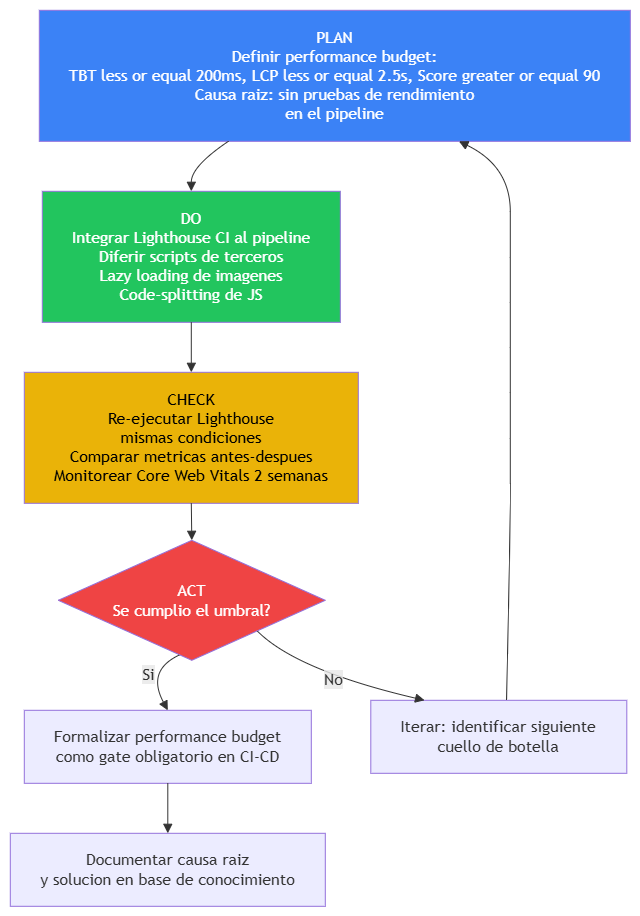

The diagram above was exported from draw.io. Its source (the exported page's mxGraphModel, read from the mxfile embedded in the PNG):
<mxGraphModel dx="913" dy="523" grid="1" gridSize="10" guides="1" tooltips="1" connect="1" arrows="1" fold="1" page="1" pageScale="1" pageWidth="827" pageHeight="1169" math="0" shadow="0">
  <root>
    <mxCell id="0" />
    <mxCell id="1" parent="0" />
    <UserObject label="" mermaidData="{&#10;  &quot;data&quot;: &quot;flowchart TD\n    A[PLAN&lt;br/&gt;Definir performance budget:&lt;br/&gt;TBT less or equal 200ms, LCP less or equal 2.5s, Score greater or equal 90&lt;br/&gt;Causa raiz: sin pruebas de rendimiento&lt;br/&gt;en el pipeline] --&gt; B\n\n    B[DO&lt;br/&gt;Integrar Lighthouse CI al pipeline&lt;br/&gt;Diferir scripts de terceros&lt;br/&gt;Lazy loading de imagenes&lt;br/&gt;Code-splitting de JS] --&gt; C\n\n    C[CHECK&lt;br/&gt;Re-ejecutar Lighthouse&lt;br/&gt;mismas condiciones&lt;br/&gt;Comparar metricas antes-despues&lt;br/&gt;Monitorear Core Web Vitals 2 semanas] --&gt; D\n\n    D{ACT&lt;br/&gt;Se cumplio el umbral?}\n    D --&gt;|Si| E[Formalizar performance budget&lt;br/&gt;como gate obligatorio en CI-CD]\n    D --&gt;|No| F[Iterar: identificar siguiente&lt;br/&gt;cuello de botella]\n    F --&gt; A\n    E --&gt; G[Documentar causa raiz&lt;br/&gt;y solucion en base de conocimiento]\n\n    style A fill:#3b82f6,color:#fff\n    style B fill:#22c55e,color:#fff\n    style C fill:#eab308,color:#000\n    style D fill:#ef4444,color:#fff&quot;,&#10;  &quot;config&quot;: null&#10;}" id="-Z9DV6fX3XpE6ql5L9X--1">
      <mxCell connectable="0" parent="1" style="group;transparentBounds=1;editIcon=1;lockedGroup=0;groupPadding=10;" vertex="1">
        <mxGeometry height="750" width="349" as="geometry" />
      </mxCell>
    </UserObject>
    <UserObject label="PLAN&#10;Definir performance budget:&#10;TBT less or equal 200ms, LCP less or equal 2.5s, Score greater or equal 90&#10;Causa raiz: sin pruebas de rendimiento&#10;en el pipeline" mermaidId="n:A" mermaidBaseStyle="html=1;whiteSpace=wrap;strokeWidth=1;fillColor=#3b82f6;strokeColor=light-dark(#9370DB,#cccccc);fontColor=#fff;fontFamily=Trebuchet MS,Verdana,Arial,sans-serif;fontSize=16;" mermaidBaseValue="PLAN&#10;Definir performance budget:&#10;TBT less or equal 200ms, LCP less or equal 2.5s, Score greater or equal 90&#10;Causa raiz: sin pruebas de rendimiento&#10;en el pipeline" id="-Z9DV6fX3XpE6ql5L9X--2">
      <mxCell parent="-Z9DV6fX3XpE6ql5L9X--1" style="html=1;whiteSpace=wrap;strokeWidth=1;fillColor=#3b82f6;strokeColor=light-dark(#9370DB,#cccccc);fontColor=#fff;fontFamily=Trebuchet MS,Verdana,Arial,sans-serif;fontSize=16;" vertex="1">
        <mxGeometry height="131" width="591" x="53" y="30" as="geometry" />
      </mxCell>
    </UserObject>
    <UserObject label="DO&#10;Integrar Lighthouse CI al pipeline&#10;Diferir scripts de terceros&#10;Lazy loading de imagenes&#10;Code-splitting de JS" mermaidId="n:B" mermaidBaseStyle="html=1;whiteSpace=wrap;strokeWidth=1;fillColor=#22c55e;strokeColor=light-dark(#9370DB,#cccccc);fontColor=#fff;fontFamily=Trebuchet MS,Verdana,Arial,sans-serif;fontSize=16;" mermaidBaseValue="DO&#10;Integrar Lighthouse CI al pipeline&#10;Diferir scripts de terceros&#10;Lazy loading de imagenes&#10;Code-splitting de JS" id="-Z9DV6fX3XpE6ql5L9X--3">
      <mxCell parent="-Z9DV6fX3XpE6ql5L9X--1" style="html=1;whiteSpace=wrap;strokeWidth=1;fillColor=#22c55e;strokeColor=light-dark(#9370DB,#cccccc);fontColor=#fff;fontFamily=Trebuchet MS,Verdana,Arial,sans-serif;fontSize=16;" vertex="1">
        <mxGeometry height="131" width="298" x="56" y="211" as="geometry" />
      </mxCell>
    </UserObject>
    <UserObject label="CHECK&#10;Re-ejecutar Lighthouse&#10;mismas condiciones&#10;Comparar metricas antes-despues&#10;Monitorear Core Web Vitals 2 semanas" mermaidId="n:C" mermaidBaseStyle="html=1;whiteSpace=wrap;strokeWidth=1;fillColor=#eab308;strokeColor=light-dark(#9370DB,#cccccc);fontColor=default;fontFamily=Trebuchet MS,Verdana,Arial,sans-serif;fontSize=16;" mermaidBaseValue="CHECK&#10;Re-ejecutar Lighthouse&#10;mismas condiciones&#10;Comparar metricas antes-despues&#10;Monitorear Core Web Vitals 2 semanas" id="-Z9DV6fX3XpE6ql5L9X--4">
      <mxCell parent="-Z9DV6fX3XpE6ql5L9X--1" style="html=1;whiteSpace=wrap;strokeWidth=1;fillColor=#eab308;strokeColor=light-dark(#9370DB,#cccccc);fontColor=default;fontFamily=Trebuchet MS,Verdana,Arial,sans-serif;fontSize=16;" vertex="1">
        <mxGeometry height="131" width="334" x="38" y="392" as="geometry" />
      </mxCell>
    </UserObject>
    <UserObject label="ACT&#10;Se cumplio el umbral?" mermaidId="n:D" mermaidBaseStyle="rhombus;html=1;strokeWidth=1;whiteSpace=wrap;fillColor=#ef4444;strokeColor=light-dark(#9370DB,#cccccc);fontColor=#fff;fontFamily=Trebuchet MS,Verdana,Arial,sans-serif;fontSize=16;" mermaidBaseValue="ACT&#10;Se cumplio el umbral?" id="-Z9DV6fX3XpE6ql5L9X--5">
      <mxCell parent="-Z9DV6fX3XpE6ql5L9X--1" style="rhombus;html=1;strokeWidth=1;whiteSpace=wrap;fillColor=#ef4444;strokeColor=light-dark(#9370DB,#cccccc);fontColor=#fff;fontFamily=Trebuchet MS,Verdana,Arial,sans-serif;fontSize=16;" vertex="1">
        <mxGeometry height="120" width="267" x="72" y="560" as="geometry" />
      </mxCell>
    </UserObject>
    <UserObject label="Formalizar performance budget&#10;como gate obligatorio en CI-CD" mermaidId="n:E" mermaidBaseStyle="html=1;whiteSpace=wrap;strokeWidth=1;fillColor=light-dark(#ECECFF,#1f2020);strokeColor=light-dark(#9370DB,#cccccc);fontColor=light-dark(#333333,#cccccc);fontFamily=Trebuchet MS,Verdana,Arial,sans-serif;fontSize=16;" mermaidBaseValue="Formalizar performance budget&#10;como gate obligatorio en CI-CD" id="-Z9DV6fX3XpE6ql5L9X--6">
      <mxCell parent="-Z9DV6fX3XpE6ql5L9X--1" style="html=1;whiteSpace=wrap;strokeWidth=1;fillColor=light-dark(#ECECFF,#1f2020);strokeColor=light-dark(#9370DB,#cccccc);fontColor=light-dark(#333333,#cccccc);fontFamily=Trebuchet MS,Verdana,Arial,sans-serif;fontSize=16;" vertex="1">
        <mxGeometry height="73" width="287" x="38" y="730" as="geometry" />
      </mxCell>
    </UserObject>
    <UserObject label="Iterar: identificar siguiente&#10;cuello de botella" mermaidId="n:F" mermaidBaseStyle="html=1;whiteSpace=wrap;strokeWidth=1;fillColor=light-dark(#ECECFF,#1f2020);strokeColor=light-dark(#9370DB,#cccccc);fontColor=light-dark(#333333,#cccccc);fontFamily=Trebuchet MS,Verdana,Arial,sans-serif;fontSize=16;" mermaidBaseValue="Iterar: identificar siguiente&#10;cuello de botella" id="-Z9DV6fX3XpE6ql5L9X--7">
      <mxCell parent="-Z9DV6fX3XpE6ql5L9X--1" style="html=1;whiteSpace=wrap;strokeWidth=1;fillColor=light-dark(#ECECFF,#1f2020);strokeColor=light-dark(#9370DB,#cccccc);fontColor=light-dark(#333333,#cccccc);fontFamily=Trebuchet MS,Verdana,Arial,sans-serif;fontSize=16;" vertex="1">
        <mxGeometry height="73" width="256" x="384.5" y="720" as="geometry" />
      </mxCell>
    </UserObject>
    <UserObject label="Documentar causa raiz&#10;y solucion en base de conocimiento" mermaidId="n:G" mermaidBaseStyle="html=1;whiteSpace=wrap;strokeWidth=1;fillColor=light-dark(#ECECFF,#1f2020);strokeColor=light-dark(#9370DB,#cccccc);fontColor=light-dark(#333333,#cccccc);fontFamily=Trebuchet MS,Verdana,Arial,sans-serif;fontSize=16;" mermaidBaseValue="Documentar causa raiz&#10;y solucion en base de conocimiento" id="-Z9DV6fX3XpE6ql5L9X--8">
      <mxCell parent="-Z9DV6fX3XpE6ql5L9X--1" style="html=1;whiteSpace=wrap;strokeWidth=1;fillColor=light-dark(#ECECFF,#1f2020);strokeColor=light-dark(#9370DB,#cccccc);fontColor=light-dark(#333333,#cccccc);fontFamily=Trebuchet MS,Verdana,Arial,sans-serif;fontSize=16;" vertex="1">
        <mxGeometry height="73" width="315" x="24" y="853" as="geometry" />
      </mxCell>
    </UserObject>
    <UserObject label="" mermaidId="e:A-&gt;B#0" mermaidBaseStyle="curved=1;startArrow=none;endArrow=block;endSize=7;strokeColor=light-dark(#333333,#cccccc);exitX=0.32;exitY=1;entryX=0.5;entryY=0;" mermaidBaseValue="" id="-Z9DV6fX3XpE6ql5L9X--9">
      <mxCell edge="1" parent="-Z9DV6fX3XpE6ql5L9X--1" source="-Z9DV6fX3XpE6ql5L9X--2" style="curved=1;startArrow=none;endArrow=block;endSize=7;strokeColor=light-dark(#333333,#cccccc);exitX=0.32;exitY=1;entryX=0.5;entryY=0;rounded=0;" target="-Z9DV6fX3XpE6ql5L9X--3">
        <mxGeometry relative="1" as="geometry">
          <Array as="points">
            <mxPoint x="205" y="186" />
          </Array>
        </mxGeometry>
      </mxCell>
    </UserObject>
    <UserObject label="" mermaidId="e:B-&gt;C#0" mermaidBaseStyle="curved=1;startArrow=none;endArrow=block;endSize=7;strokeColor=light-dark(#333333,#cccccc);exitX=0.5;exitY=1;entryX=0.5;entryY=0;" mermaidBaseValue="" id="-Z9DV6fX3XpE6ql5L9X--10">
      <mxCell edge="1" parent="-Z9DV6fX3XpE6ql5L9X--1" source="-Z9DV6fX3XpE6ql5L9X--3" style="curved=1;startArrow=none;endArrow=block;endSize=7;strokeColor=light-dark(#333333,#cccccc);exitX=0.5;exitY=1;entryX=0.5;entryY=0;rounded=0;" target="-Z9DV6fX3XpE6ql5L9X--4">
        <mxGeometry relative="1" as="geometry">
          <Array as="points" />
        </mxGeometry>
      </mxCell>
    </UserObject>
    <UserObject label="" mermaidId="e:C-&gt;D#0" mermaidBaseStyle="curved=1;startArrow=none;endArrow=block;endSize=7;strokeColor=light-dark(#333333,#cccccc);exitX=0.5;exitY=1;entryX=0.5;entryY=0;" mermaidBaseValue="" id="-Z9DV6fX3XpE6ql5L9X--11">
      <mxCell edge="1" parent="-Z9DV6fX3XpE6ql5L9X--1" source="-Z9DV6fX3XpE6ql5L9X--4" style="curved=1;startArrow=none;endArrow=block;endSize=7;strokeColor=light-dark(#333333,#cccccc);exitX=0.5;exitY=1;entryX=0.5;entryY=0;rounded=0;" target="-Z9DV6fX3XpE6ql5L9X--5">
        <mxGeometry relative="1" as="geometry">
          <Array as="points" />
        </mxGeometry>
      </mxCell>
    </UserObject>
    <UserObject label="Si" mermaidId="e:D-&gt;E#0" mermaidBaseStyle="curved=1;startArrow=none;endArrow=block;endSize=7;strokeColor=light-dark(#333333,#cccccc);html=1;fontSize=16;labelBackgroundColor=light-dark(#E8E8E88D,#2a2a2a8D);fontFamily=Trebuchet MS,Verdana,Arial,sans-serif;fontColor=light-dark(#333333,#cccccc);exitX=0.45;exitY=1;entryX=0.5;entryY=0;" mermaidBaseValue="Si" id="-Z9DV6fX3XpE6ql5L9X--12">
      <mxCell edge="1" parent="-Z9DV6fX3XpE6ql5L9X--1" source="-Z9DV6fX3XpE6ql5L9X--5" style="curved=1;startArrow=none;endArrow=block;endSize=7;strokeColor=light-dark(#333333,#cccccc);html=1;fontSize=16;labelBackgroundColor=light-dark(#E8E8E88D,#2a2a2a8D);fontFamily=Trebuchet MS,Verdana,Arial,sans-serif;fontColor=light-dark(#333333,#cccccc);exitX=0.45;exitY=1;entryX=0.5;entryY=0;rounded=0;" target="-Z9DV6fX3XpE6ql5L9X--6">
        <mxGeometry relative="1" as="geometry">
          <Array as="points">
            <mxPoint x="160" y="690" />
          </Array>
        </mxGeometry>
      </mxCell>
    </UserObject>
    <UserObject label="No" mermaidId="e:D-&gt;F#0" mermaidBaseStyle="curved=1;startArrow=none;endArrow=block;endSize=7;strokeColor=light-dark(#333333,#cccccc);html=1;fontSize=16;labelBackgroundColor=light-dark(#E8E8E88D,#2a2a2a8D);fontFamily=Trebuchet MS,Verdana,Arial,sans-serif;fontColor=light-dark(#333333,#cccccc);exitX=0.98;exitY=1;entryX=0.21;entryY=0;" mermaidBaseValue="No" id="-Z9DV6fX3XpE6ql5L9X--13">
      <mxCell edge="1" parent="-Z9DV6fX3XpE6ql5L9X--1" source="-Z9DV6fX3XpE6ql5L9X--5" style="curved=1;startArrow=none;endArrow=block;endSize=7;strokeColor=light-dark(#333333,#cccccc);html=1;fontSize=16;labelBackgroundColor=light-dark(#E8E8E88D,#2a2a2a8D);fontFamily=Trebuchet MS,Verdana,Arial,sans-serif;fontColor=light-dark(#333333,#cccccc);exitX=0.98;exitY=1;entryX=0.21;entryY=0;rounded=0;" target="-Z9DV6fX3XpE6ql5L9X--7">
        <mxGeometry relative="1" as="geometry">
          <Array as="points">
            <mxPoint x="310" y="690" />
          </Array>
        </mxGeometry>
      </mxCell>
    </UserObject>
    <UserObject label="" mermaidId="e:F-&gt;A#0" mermaidBaseStyle="curved=1;startArrow=none;endArrow=block;endSize=7;strokeColor=light-dark(#333333,#cccccc);exitX=0.53;exitY=0;entryX=0.71;entryY=1;" mermaidBaseValue="" id="-Z9DV6fX3XpE6ql5L9X--14">
      <mxCell edge="1" parent="-Z9DV6fX3XpE6ql5L9X--1" source="-Z9DV6fX3XpE6ql5L9X--7" style="curved=1;startArrow=none;endArrow=block;endSize=7;strokeColor=light-dark(#333333,#cccccc);exitX=0.53;exitY=0;entryX=0.71;entryY=1;rounded=0;" target="-Z9DV6fX3XpE6ql5L9X--2">
        <mxGeometry relative="1" as="geometry">
          <Array as="points">
            <mxPoint x="524" y="548" />
            <mxPoint x="524" y="458" />
            <mxPoint x="524" y="367" />
            <mxPoint x="524" y="277" />
            <mxPoint x="524" y="186" />
          </Array>
        </mxGeometry>
      </mxCell>
    </UserObject>
    <UserObject label="" mermaidId="e:E-&gt;G#0" mermaidBaseStyle="curved=1;startArrow=none;endArrow=block;endSize=7;strokeColor=light-dark(#333333,#cccccc);exitX=0.5;exitY=1;entryX=0.5;entryY=0;" mermaidBaseValue="" id="-Z9DV6fX3XpE6ql5L9X--15">
      <mxCell edge="1" parent="-Z9DV6fX3XpE6ql5L9X--1" source="-Z9DV6fX3XpE6ql5L9X--6" style="curved=1;startArrow=none;endArrow=block;endSize=7;strokeColor=light-dark(#333333,#cccccc);exitX=0.5;exitY=1;entryX=0.5;entryY=0;rounded=0;" target="-Z9DV6fX3XpE6ql5L9X--8">
        <mxGeometry relative="1" as="geometry">
          <Array as="points" />
        </mxGeometry>
      </mxCell>
    </UserObject>
  </root>
</mxGraphModel>